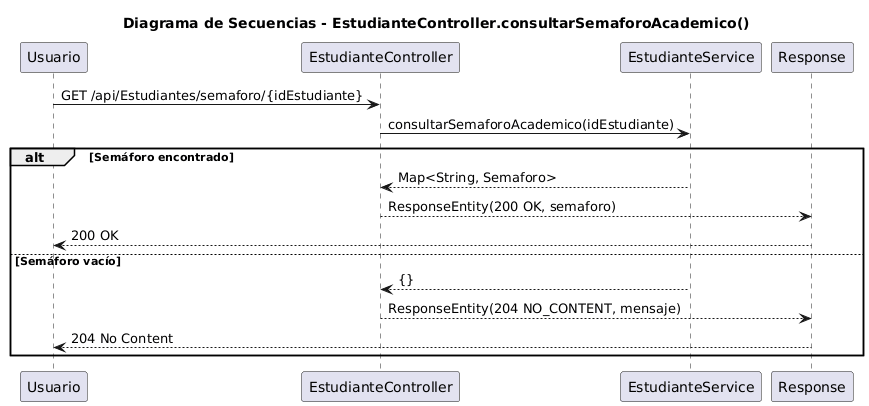

The diagram above was rendered by PlantUML. Its source (embedded in the PNG):
@startuml
title Diagrama de Secuencias - EstudianteController.consultarSemaforoAcademico()

participant "Usuario" as U
participant "EstudianteController" as EC
participant "EstudianteService" as ES
participant "Response" as R

U -> EC : GET /api/Estudiantes/semaforo/{idEstudiante}
EC -> ES : consultarSemaforoAcademico(idEstudiante)

alt Semáforo encontrado
    ES --> EC : Map<String, Semaforo>
    EC --> R : ResponseEntity(200 OK, semaforo)
    R --> U : 200 OK
else Semáforo vacío
    ES --> EC : {}
    EC --> R : ResponseEntity(204 NO_CONTENT, mensaje)
    R --> U : 204 No Content
end
@enduml